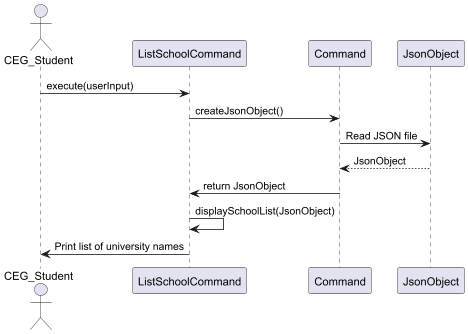

The diagram above was rendered by PlantUML. Its source (embedded in the PNG):
@startuml
actor CEG_Student
participant ListSchoolCommand
participant Command
participant JsonObject

CEG_Student -> ListSchoolCommand: execute(userInput)
ListSchoolCommand -> Command: createJsonObject()
Command -> JsonObject: Read JSON file
JsonObject --> Command: JsonObject
Command -> ListSchoolCommand: return JsonObject
ListSchoolCommand -> ListSchoolCommand: displaySchoolList(JsonObject)
ListSchoolCommand -> CEG_Student: Print list of university names
@enduml